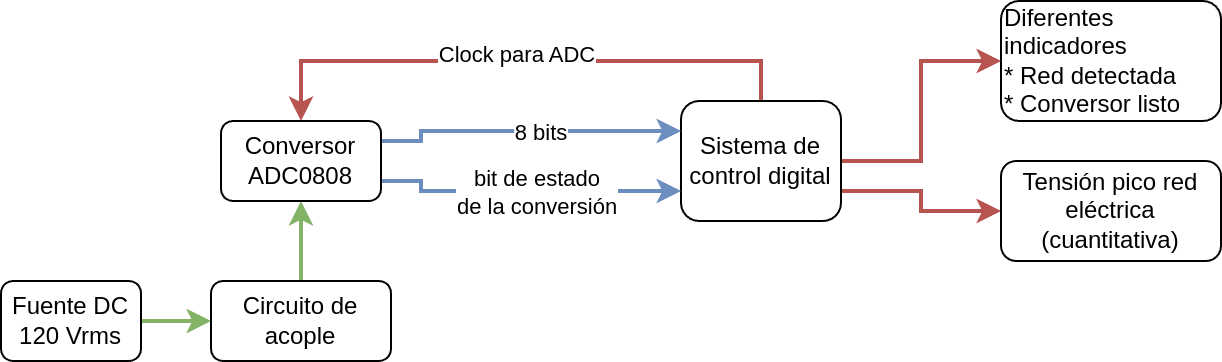

The diagram above was exported from draw.io. Its source (the exported page's mxGraphModel, read from the mxfile embedded in the PNG):
<mxGraphModel dx="1432" dy="977" grid="1" gridSize="10" guides="1" tooltips="1" connect="1" arrows="1" fold="1" page="1" pageScale="1" pageWidth="850" pageHeight="1100" math="0" shadow="0">
  <root>
    <mxCell id="0" />
    <mxCell id="1" parent="0" />
    <mxCell id="2" style="edgeStyle=orthogonalEdgeStyle;rounded=0;orthogonalLoop=1;jettySize=auto;html=1;exitX=1;exitY=0.5;exitDx=0;exitDy=0;entryX=0;entryY=0.5;entryDx=0;entryDy=0;strokeWidth=2;fillColor=#d5e8d4;strokeColor=#82b366;" edge="1" source="3" target="5" parent="1">
      <mxGeometry relative="1" as="geometry" />
    </mxCell>
    <mxCell id="3" value="Fuente DC 120 Vrms" style="rounded=1;whiteSpace=wrap;html=1;" vertex="1" parent="1">
      <mxGeometry x="90" y="320" width="70" height="40" as="geometry" />
    </mxCell>
    <mxCell id="4" style="edgeStyle=orthogonalEdgeStyle;rounded=0;orthogonalLoop=1;jettySize=auto;html=1;exitX=0.5;exitY=0;exitDx=0;exitDy=0;entryX=0.5;entryY=1;entryDx=0;entryDy=0;strokeWidth=2;fillColor=#d5e8d4;strokeColor=#82b366;" edge="1" source="5" target="16" parent="1">
      <mxGeometry relative="1" as="geometry" />
    </mxCell>
    <mxCell id="5" value="Circuito de acople" style="rounded=1;whiteSpace=wrap;html=1;" vertex="1" parent="1">
      <mxGeometry x="195" y="320" width="90" height="40" as="geometry" />
    </mxCell>
    <mxCell id="6" value="Diferentes&lt;div&gt;indicadores&lt;br&gt;&lt;/div&gt;&lt;div style=&quot;&quot;&gt;* Red detectada&lt;/div&gt;&lt;div style=&quot;&quot;&gt;* Conversor listo&lt;/div&gt;" style="rounded=1;whiteSpace=wrap;html=1;align=left;" vertex="1" parent="1">
      <mxGeometry x="590" y="180" width="110" height="60" as="geometry" />
    </mxCell>
    <mxCell id="7" style="edgeStyle=orthogonalEdgeStyle;rounded=0;orthogonalLoop=1;jettySize=auto;html=1;exitX=1;exitY=0.75;exitDx=0;exitDy=0;entryX=0;entryY=0.5;entryDx=0;entryDy=0;fillColor=#f8cecc;strokeColor=#b85450;strokeWidth=2;" edge="1" source="11" target="17" parent="1">
      <mxGeometry relative="1" as="geometry" />
    </mxCell>
    <mxCell id="8" style="edgeStyle=orthogonalEdgeStyle;rounded=0;orthogonalLoop=1;jettySize=auto;html=1;exitX=1;exitY=0.5;exitDx=0;exitDy=0;entryX=0;entryY=0.5;entryDx=0;entryDy=0;fillColor=#f8cecc;strokeColor=#b85450;strokeWidth=2;" edge="1" source="11" target="6" parent="1">
      <mxGeometry relative="1" as="geometry" />
    </mxCell>
    <mxCell id="9" style="edgeStyle=orthogonalEdgeStyle;rounded=0;orthogonalLoop=1;jettySize=auto;html=1;exitX=0.5;exitY=0;exitDx=0;exitDy=0;entryX=0.5;entryY=0;entryDx=0;entryDy=0;strokeWidth=2;fillColor=#f8cecc;strokeColor=#b85450;" edge="1" source="11" target="16" parent="1">
      <mxGeometry relative="1" as="geometry" />
    </mxCell>
    <mxCell id="10" value="Clock para ADC" style="edgeLabel;html=1;align=center;verticalAlign=middle;resizable=0;points=[];" vertex="1" connectable="0" parent="9">
      <mxGeometry x="0.0214" y="-4" relative="1" as="geometry">
        <mxPoint as="offset" />
      </mxGeometry>
    </mxCell>
    <mxCell id="11" value="Sistema de control digital" style="rounded=1;whiteSpace=wrap;html=1;" vertex="1" parent="1">
      <mxGeometry x="430" y="230" width="80" height="60" as="geometry" />
    </mxCell>
    <mxCell id="12" style="edgeStyle=orthogonalEdgeStyle;rounded=0;orthogonalLoop=1;jettySize=auto;html=1;exitX=1;exitY=0.25;exitDx=0;exitDy=0;entryX=0;entryY=0.25;entryDx=0;entryDy=0;strokeWidth=2;fillColor=#dae8fc;strokeColor=#6c8ebf;" edge="1" source="16" target="11" parent="1">
      <mxGeometry relative="1" as="geometry">
        <Array as="points">
          <mxPoint x="300" y="250" />
          <mxPoint x="300" y="245" />
        </Array>
      </mxGeometry>
    </mxCell>
    <mxCell id="13" value="8 bits" style="edgeLabel;html=1;align=center;verticalAlign=middle;resizable=0;points=[];" vertex="1" connectable="0" parent="12">
      <mxGeometry x="0.0839" relative="1" as="geometry">
        <mxPoint as="offset" />
      </mxGeometry>
    </mxCell>
    <mxCell id="14" style="edgeStyle=orthogonalEdgeStyle;rounded=0;orthogonalLoop=1;jettySize=auto;html=1;exitX=1;exitY=0.75;exitDx=0;exitDy=0;entryX=0;entryY=0.75;entryDx=0;entryDy=0;fillColor=#dae8fc;strokeColor=#6c8ebf;strokeWidth=2;" edge="1" source="16" target="11" parent="1">
      <mxGeometry relative="1" as="geometry">
        <Array as="points">
          <mxPoint x="300" y="270" />
          <mxPoint x="300" y="275" />
        </Array>
      </mxGeometry>
    </mxCell>
    <mxCell id="15" value="bit de estado&lt;div&gt;de la conversión&lt;/div&gt;" style="edgeLabel;html=1;align=center;verticalAlign=middle;resizable=0;points=[];" vertex="1" connectable="0" parent="14">
      <mxGeometry x="0.0581" relative="1" as="geometry">
        <mxPoint as="offset" />
      </mxGeometry>
    </mxCell>
    <mxCell id="16" value="Conversor ADC0808" style="rounded=1;whiteSpace=wrap;html=1;" vertex="1" parent="1">
      <mxGeometry x="200" y="240" width="80" height="40" as="geometry" />
    </mxCell>
    <mxCell id="17" value="Tensión pico&amp;nbsp;&lt;span style=&quot;background-color: initial;&quot;&gt;red eléctrica&lt;/span&gt;&lt;div&gt;&lt;span style=&quot;background-color: initial;&quot;&gt;(cuantitativa)&lt;/span&gt;&lt;/div&gt;" style="rounded=1;whiteSpace=wrap;html=1;" vertex="1" parent="1">
      <mxGeometry x="590" y="260" width="110" height="50" as="geometry" />
    </mxCell>
  </root>
</mxGraphModel>